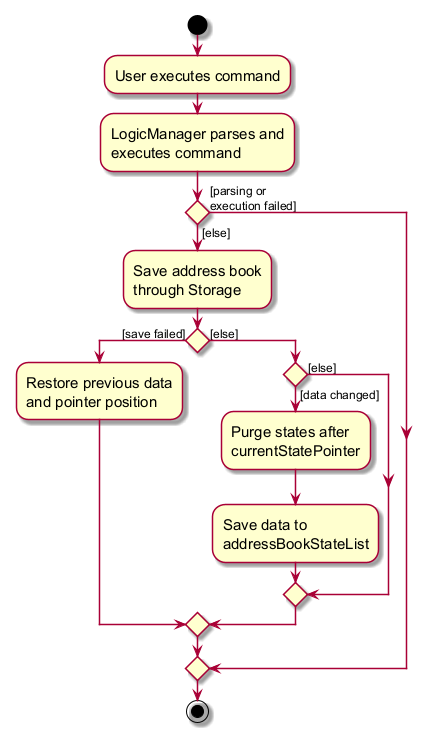

The diagram above was rendered by PlantUML. Its source (embedded in the PNG):
@startuml
skin rose
skinparam ActivityFontSize 15
skinparam ArrowFontSize 12
start
:User executes command;
:LogicManager parses and
executes command;

'Since the beta syntax does not support placing the condition outside the
'diamond we place it as the true branch instead.

if () then ([parsing or
execution failed])
else ([else])
    :Save address book
    through Storage;
    if () then ([save failed])
        :Restore previous data
        and pointer position;
    else ([else])
        if () then ([data changed])
            :Purge states after
            currentStatePointer;
            :Save data to
            addressBookStateList;
        else ([else])
        endif
    endif
endif
stop
@enduml